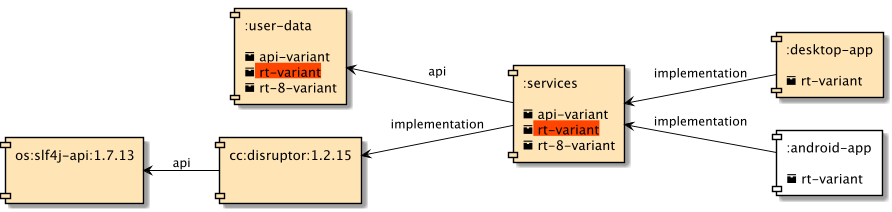

The diagram above was rendered by PlantUML. Its source (embedded in the PNG):
@startuml
scale 900 width
skinparam defaultTextAlignment left
left to right direction
skinparam component {
    ArrowColor black
    BorderColor black
    BackgroundColor white
}

[:user-data\n\n<&box> api-variant\n<back:orangered><&box> rt-variant</back>\n<&box> rt-8-variant] as UD #moccasin
[os:slf4j-api:1.7.13\n\n] as LOG #moccasin
[cc:disruptor:1.2.15\n\n] as DIS #moccasin
[:services\n\n<&box> api-variant\n<back:orangered><&box> rt-variant</back>\n <&box> rt-8-variant] as S #moccasin
[:desktop-app\n\n<&box> rt-variant] as DAPP #moccasin
[:android-app\n\n<&box> rt-variant] as AAPP

UD<--S : api
DIS<--S : implementation
LOG<--DIS : api
S<--DAPP : implementation
S<--AAPP : implementation
@enduml